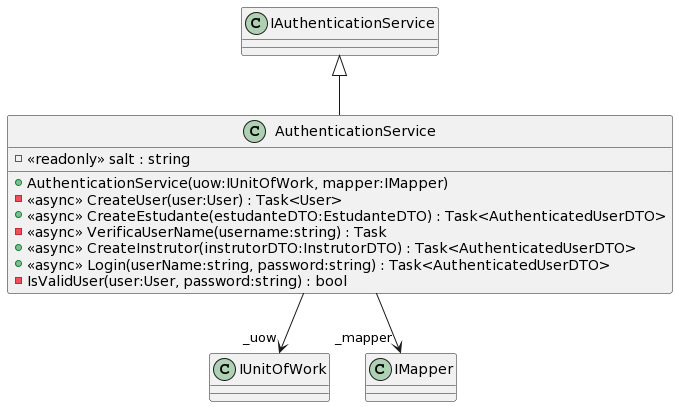

The diagram above was rendered by PlantUML. Its source (embedded in the PNG):
@startuml
class AuthenticationService {
    - <<readonly>> salt : string
    + AuthenticationService(uow:IUnitOfWork, mapper:IMapper)
    - <<async>> CreateUser(user:User) : Task<User>
    + <<async>> CreateEstudante(estudanteDTO:EstudanteDTO) : Task<AuthenticatedUserDTO>
    - <<async>> VerificaUserName(username:string) : Task
    + <<async>> CreateInstrutor(instrutorDTO:InstrutorDTO) : Task<AuthenticatedUserDTO>
    + <<async>> Login(userName:string, password:string) : Task<AuthenticatedUserDTO>
    - IsValidUser(user:User, password:string) : bool
}
IAuthenticationService <|-- AuthenticationService
AuthenticationService --> "_uow" IUnitOfWork
AuthenticationService --> "_mapper" IMapper
@enduml